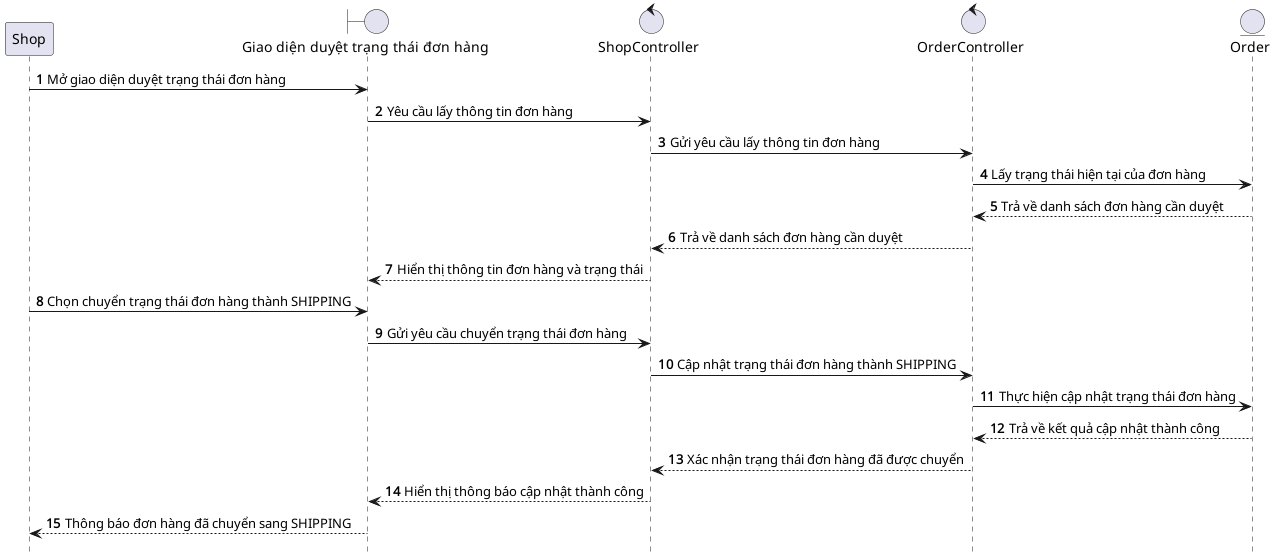

The diagram above was rendered by PlantUML. Its source (embedded in the PNG):
@startuml ApproveOrderComplete

hide footbox
autonumber
participant Shop as shop
boundary "Giao diện duyệt trạng thái đơn hàng" as orderStatusUI
control "ShopController" as shopController
control "OrderController" as orderController
entity "Order" as orderEntity

shop -> orderStatusUI: Mở giao diện duyệt trạng thái đơn hàng
orderStatusUI -> shopController: Yêu cầu lấy thông tin đơn hàng
shopController -> orderController: Gửi yêu cầu lấy thông tin đơn hàng
orderController -> orderEntity: Lấy trạng thái hiện tại của đơn hàng
orderEntity --> orderController: Trả về danh sách đơn hàng cần duyệt
orderController --> shopController: Trả về danh sách đơn hàng cần duyệt
shopController --> orderStatusUI: Hiển thị thông tin đơn hàng và trạng thái

shop -> orderStatusUI: Chọn chuyển trạng thái đơn hàng thành SHIPPING
orderStatusUI -> shopController: Gửi yêu cầu chuyển trạng thái đơn hàng
shopController -> orderController: Cập nhật trạng thái đơn hàng thành SHIPPING
orderController -> orderEntity: Thực hiện cập nhật trạng thái đơn hàng
orderEntity --> orderController: Trả về kết quả cập nhật thành công
orderController --> shopController: Xác nhận trạng thái đơn hàng đã được chuyển
shopController --> orderStatusUI: Hiển thị thông báo cập nhật thành công
orderStatusUI --> shop: Thông báo đơn hàng đã chuyển sang SHIPPING

@enduml